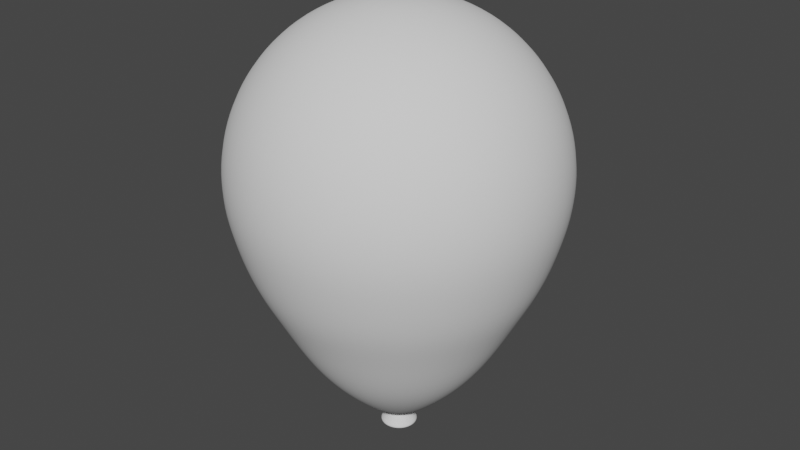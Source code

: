 # Source: Balloon.blend  (saved by Blender 2.93.21; exported with 4.5.12 LTS)
import bpy
from mathutils import Matrix  # noqa: F401  (used for matrix-valued properties, if any)

bpy.ops.wm.read_factory_settings(use_empty=True)
scene = bpy.context.scene
scene.name = 'Scene'

# ---- collections
col_collection = bpy.data.collections.new('Collection'); scene.collection.children.link(col_collection)

# ---- world
world_world = bpy.data.worlds.new('World'); scene.world = world_world
world_world.use_nodes = True; world_world.node_tree.nodes.clear()
_N = world_world.node_tree.nodes; _L = world_world.node_tree.links
n0 = _N.new('ShaderNodeOutputWorld'); n0.name = 'World Output'; n0.location = (300, 300)
n1 = _N.new('ShaderNodeBackground'); n1.name = 'Background'; n1.location = (10, 300)
n1.inputs[0].default_value = (0.05088, 0.05088, 0.05088, 1.0)
_L.new(n1.outputs[0], n0.inputs[0])
n0.is_active_output = True
world_world.color = (0.05088, 0.05088, 0.05088)
world_world.use_sun_shadow = False
world_world.sun_shadow_jitter_overblur = 0.0

# ---- meshes
me_sphere = bpy.data.meshes.new('Sphere')
me_sphere.from_pydata([(0.0001171, 0.2079, 1.704), (0.0001171, 0.4067, 1.639), (0.0001171, 0.5878, 1.535), (0.0001171, 0.7431, 1.395), (0.0001171, 0.866, 1.226), (0.0001171, 0.9511, 1.035), (0.0001171, 0.9945, 0.8303), (0.0001171, 0.9945, 0.6213), (0.0001171, 0.9511, 0.4168), (0.0001171, 0.866, 0.156), (0.0001171, 0.7431, -0.06381), (0.0001171, 0.5878, -0.3581), (0.0001171, 0.4067, -0.5857), (0.08468, 0.1899, 1.704), (0.1656, 0.3716, 1.639), (0.2392, 0.537, 1.535), (0.3024, 0.6789, 1.395), (0.3524, 0.7912, 1.226), (0.3869, 0.8688, 1.035), (0.4046, 0.9085, 0.8303), (0.4046, 0.9085, 0.6213), (0.3869, 0.8688, 0.4168), (0.3524, 0.7912, 0.156), (0.3024, 0.6789, -0.06381), (0.2392, 0.537, -0.3581), (0.1656, 0.3716, -0.5857), (0.05939, 0.1331, -0.8189), (0.1546, 0.1391, 1.704), (0.3024, 0.2722, 1.639), (0.4369, 0.3933, 1.535), (0.5524, 0.4973, 1.395), (0.6437, 0.5795, 1.226), (0.7069, 0.6364, 1.035), (0.7392, 0.6655, 0.8303), (0.7392, 0.6655, 0.6213), (0.7069, 0.6364, 0.4168), (0.6437, 0.5795, 0.156), (0.5524, 0.4973, -0.06381), (0.4369, 0.3933, -0.3581), (0.3024, 0.2722, -0.5857), (0.1084, 0.0975, -0.8189), (0.1979, 0.06425, 1.704), (0.3869, 0.1257, 1.639), (0.5591, 0.1816, 1.535), (0.7069, 0.2296, 1.395), (0.8238, 0.2676, 1.226), (0.9046, 0.2939, 1.035), (0.946, 0.3073, 0.8303), (0.946, 0.3073, 0.6213), (0.9046, 0.2939, 0.4168), (0.8238, 0.2676, 0.156), (0.7069, 0.2296, -0.06381), (0.5591, 0.1816, -0.3581), (0.3869, 0.1257, -0.5857), (0.1387, 0.04503, -0.8189), (0.2069, -0.02173, 1.704), (0.4046, -0.04252, 1.639), (0.5847, -0.06144, 1.535), (0.7392, -0.07768, 1.395), (0.8614, -0.09052, 1.226), (0.946, -0.09941, 1.035), (0.9892, -0.104, 0.8303), (0.9892, -0.104, 0.6213), (0.946, -0.09941, 0.4168), (0.8614, -0.09052, 0.156), (0.7392, -0.07768, -0.06381), (0.5847, -0.06144, -0.3581), (0.4046, -0.04252, -0.5857), (0.145, -0.01523, -0.8189), (0.1802, -0.104, 1.704), (0.3524, -0.2034, 1.639), (0.5092, -0.2939, 1.535), (0.6437, -0.3716, 1.395), (0.7501, -0.433, 1.226), (0.8238, -0.4755, 1.035), (0.8614, -0.4973, 0.8303), (0.8614, -0.4973, 0.6213), (0.8238, -0.4755, 0.4168), (0.7501, -0.433, 0.156), (0.6437, -0.3716, -0.06381), (0.5092, -0.2939, -0.3581), (0.3524, -0.2034, -0.5857), (0.1263, -0.07286, -0.8189), (0.1223, -0.1682, 1.704), (0.2392, -0.3291, 1.639), (0.3456, -0.4755, 1.535), (0.4369, -0.6012, 1.395), (0.5092, -0.7006, 1.226), (0.5591, -0.7694, 1.035), (0.5847, -0.8046, 0.8303), (0.5847, -0.8046, 0.6213), (0.5591, -0.7694, 0.4168), (0.5092, -0.7006, 0.156), (0.4369, -0.6012, -0.06381), (0.3456, -0.4755, -0.3581), (0.2392, -0.3291, -0.5857), (0.08577, -0.1179, -0.8189), (0.04334, -0.2034, 1.704), (0.08468, -0.3978, 1.639), (0.1223, -0.5749, 1.535), (0.1546, -0.7269, 1.395), (0.1802, -0.8471, 1.226), (0.1979, -0.9303, 1.035), (0.2069, -0.9728, 0.8303), (0.2069, -0.9728, 0.6213), (0.1979, -0.9303, 0.4168), (0.1802, -0.8471, 0.156), (0.1546, -0.7269, -0.06381), (0.1223, -0.5749, -0.3581), (0.08468, -0.3978, -0.5857), (0.03041, -0.1425, -0.8189), (-0.04311, -0.2034, 1.704), (-0.08445, -0.3978, 1.639), (-0.1221, -0.5749, 1.535), (-0.1544, -0.7269, 1.395), (-0.1799, -0.8471, 1.226), (-0.1976, -0.9303, 1.035), (-0.2067, -0.9728, 0.8303), (-0.2067, -0.9728, 0.6213), (-0.1976, -0.9303, 0.4168), (-0.1799, -0.8471, 0.156), (-0.1544, -0.7269, -0.06381), (-0.1221, -0.5749, -0.3581), (-0.08445, -0.3978, -0.5857), (-0.03018, -0.1425, -0.8189), (-0.1221, -0.1682, 1.704), (-0.239, -0.3291, 1.639), (-0.3454, -0.4755, 1.535), (-0.4367, -0.6012, 1.395), (-0.5089, -0.7006, 1.226), (-0.559, -0.7694, 1.035), (-0.5847, -0.8046, 0.8303), (-0.5848, -0.8046, 0.6213), (-0.5592, -0.7694, 0.4168), (-0.5091, -0.7006, 0.156), (-0.4367, -0.6012, -0.06381), (-0.3454, -0.4755, -0.3581), (-0.239, -0.3291, -0.5857), (-0.08553, -0.1179, -0.8189), (-0.1799, -0.104, 1.704), (-0.3521, -0.2034, 1.639), (-0.5089, -0.2939, 1.535), (-0.6436, -0.3716, 1.395), (-0.7506, -0.433, 1.226), (-0.825, -0.4755, 1.035), (-0.8633, -0.4973, 0.8303), (-0.8636, -0.4973, 0.6213), (-0.8257, -0.4755, 0.4168), (-0.7514, -0.433, 0.156), (-0.644, -0.3716, -0.06381), (-0.5089, -0.2939, -0.3581), (-0.3521, -0.2034, -0.5857), (-0.1261, -0.07286, -0.8189), (0.06172, 0.05547, -0.8058), (0.000117, 1.197e-08, 1.726), (-0.2067, -0.02173, 1.704), (-0.4044, -0.04252, 1.639), (-0.5844, -0.06144, 1.535), (-0.7393, -0.07768, 1.395), (-0.8624, -0.09052, 1.226), (-0.9481, -0.09941, 1.035), (-0.9923, -0.104, 0.8303), (-0.9928, -0.104, 0.6213), (-0.9491, -0.09941, 0.4168), (-0.8635, -0.09052, 0.156), (-0.7399, -0.07768, -0.06381), (-0.5844, -0.06144, -0.3581), (-0.4044, -0.04252, -0.5857), (-0.1448, -0.01523, -0.8189), (-0.1976, 0.06425, 1.704), (-0.3867, 0.1257, 1.639), (-0.5589, 0.1816, 1.535), (-0.7068, 0.2296, 1.395), (-0.8242, 0.2676, 1.226), (-0.9058, 0.2939, 1.035), (-0.9478, 0.3073, 0.8303), (-0.9481, 0.3073, 0.6213), (-0.9065, 0.2939, 0.4168), (-0.825, 0.2676, 0.156), (-0.7072, 0.2296, -0.06381), (-0.5589, 0.1816, -0.3581), (-0.3867, 0.1257, -0.5857), (-0.1385, 0.04503, -0.8189), (-0.1544, 0.1391, 1.704), (-0.3021, 0.2722, 1.639), (-0.4367, 0.3933, 1.535), (-0.5521, 0.4973, 1.395), (-0.6435, 0.5795, 1.226), (-0.7068, 0.6364, 1.035), (-0.7392, 0.6655, 0.8303), (-0.7393, 0.6655, 0.6213), (-0.707, 0.6364, 0.4168), (-0.6437, 0.5795, 0.156), (-0.5522, 0.4973, -0.06381), (-0.4367, 0.3933, -0.3581), (-0.3021, 0.2722, -0.5857), (-0.1082, 0.0975, -0.8189), (-0.08445, 0.1899, 1.704), (-0.1653, 0.3716, 1.639), (-0.239, 0.537, 1.535), (-0.3021, 0.6789, 1.395), (-0.3521, 0.7912, 1.226), (-0.3867, 0.8688, 1.035), (-0.4044, 0.9085, 0.8303), (-0.4044, 0.9085, 0.6213), (-0.3867, 0.8688, 0.4168), (-0.3521, 0.7912, 0.156), (-0.3021, 0.6789, -0.06381), (-0.239, 0.537, -0.3581), (-0.1653, 0.3716, -0.5857), (-0.05915, 0.1331, -0.8189), (0.0001171, 0.1457, -0.8189), (0.08766, 0.07882, -0.8048), (0.04803, 0.1076, -0.8048), (0.1122, 0.0364, -0.8048), (0.1173, -0.01231, -0.8048), (0.1021, -0.0589, -0.8048), (0.06936, -0.0953, -0.8048), (0.02461, -0.1152, -0.8048), (-0.02438, -0.1152, -0.8048), (-0.06912, -0.0953, -0.8048), (-0.1019, -0.0589, -0.8048), (0.04317, 0.03877, -0.8065), (-0.117, -0.01231, -0.8048), (-0.1119, 0.0364, -0.8048), (-0.08743, 0.07882, -0.8048), (-0.0478, 0.1076, -0.8048), (0.0001171, 0.1178, -0.8048), (0.03383, 0.07573, -0.8058), (0.07896, 0.02562, -0.8058), (0.08256, -0.008665, -0.8058), (0.07191, -0.04145, -0.8058), (0.04884, -0.06706, -0.8058), (0.01735, -0.08108, -0.8058), (-0.01712, -0.08108, -0.8058), (-0.04861, -0.06706, -0.8058), (-0.07167, -0.04145, -0.8058), (-0.08232, -0.008665, -0.8058), (-0.07872, 0.02562, -0.8058), (-0.06149, 0.05547, -0.8058), (-0.0336, 0.07573, -0.8058), (0.0001171, 0.0829, -0.8058), (0.02368, 0.05293, -0.8065), (0.05522, 0.0179, -0.8065), (0.05774, -0.006056, -0.8065), (0.05029, -0.02897, -0.8065), (0.03417, -0.04687, -0.8065), (0.01216, -0.05667, -0.8065), (-0.01193, -0.05667, -0.8065), (-0.03394, -0.04687, -0.8065), (-0.05006, -0.02897, -0.8065), (-0.0575, -0.006056, -0.8065), (-0.05498, 0.0179, -0.8065), (-0.04294, 0.03877, -0.8065), (-0.02345, 0.05293, -0.8065), (0.0001171, 0.05794, -0.8065), (0.04317, 0.03877, -0.8686), (0.02368, 0.05293, -0.8686), (0.05522, 0.0179, -0.8686), (0.05774, -0.006056, -0.8686), (0.05029, -0.02897, -0.8686), (0.03417, -0.04687, -0.8686), (0.01216, -0.05667, -0.8686), (-0.01193, -0.05667, -0.8686), (-0.03394, -0.04687, -0.8686), (-0.05006, -0.02897, -0.8686), (-0.0575, -0.006056, -0.8686), (-0.05498, 0.0179, -0.8686), (-0.04294, 0.03877, -0.8686), (-0.02345, 0.05293, -0.8686), (0.0001171, 0.05794, -0.8686), (0.04317, 0.03877, -0.8686), (0.02368, 0.05293, -0.8686), (0.05522, 0.0179, -0.8686), (0.05774, -0.006056, -0.8686), (0.05029, -0.02897, -0.8686), (0.03417, -0.04687, -0.8686), (0.01216, -0.05667, -0.8686), (-0.01193, -0.05667, -0.8686), (-0.03394, -0.04687, -0.8686), (-0.05006, -0.02897, -0.8686), (0.0775, 0.06967, -0.9368), (-0.0575, -0.006056, -0.8686), (-0.05498, 0.0179, -0.8686), (-0.04294, 0.03877, -0.8686), (-0.02345, 0.05293, -0.8686), (0.0001171, 0.05794, -0.8686), (0.03489, 0.03131, -0.9231), (0.04247, 0.09512, -0.9368), (0.09915, 0.03218, -0.9368), (0.1037, -0.01088, -0.9368), (0.09029, -0.05206, -0.9368), (0.06132, -0.08424, -0.9368), (0.02177, -0.1019, -0.9368), (-0.02153, -0.1019, -0.9368), (-0.06109, -0.08424, -0.9368), (-0.09006, -0.05206, -0.9368), (0.02445, 0.02191, -0.9137), (-0.1034, -0.01088, -0.9368), (-0.09891, 0.03218, -0.9368), (-0.07726, 0.06967, -0.9368), (-0.04224, 0.09512, -0.9368), (0.0001171, 0.1041, -0.9368), (0.01915, 0.04274, -0.9231), (0.04462, 0.01446, -0.9231), (0.04665, -0.004891, -0.9231), (0.04064, -0.02339, -0.9231), (0.02762, -0.03785, -0.9231), (0.009845, -0.04577, -0.9231), (-0.009611, -0.04577, -0.9231), (-0.02739, -0.03785, -0.9231), (-0.0404, -0.02339, -0.9231), (-0.04642, -0.004891, -0.9231), (-0.04438, 0.01446, -0.9231), (-0.03465, 0.03131, -0.9231), (-0.01891, 0.04274, -0.9231), (0.0001171, 0.04679, -0.9231), (0.01343, 0.02991, -0.9137), (0.03125, 0.01012, -0.9137), (0.03268, -0.003422, -0.9137), (0.02847, -0.01637, -0.9137), (0.01936, -0.02649, -0.9137), (0.006924, -0.03202, -0.9137), (-0.00669, -0.03202, -0.9137), (-0.01913, -0.02649, -0.9137), (-0.02823, -0.01637, -0.9137), (0.0001171, 2.562e-08, -0.9137), (-0.03244, -0.003422, -0.9137), (-0.03102, 0.01012, -0.9137), (-0.02421, 0.02191, -0.9137), (-0.0132, 0.02991, -0.9137), (0.0001171, 0.03274, -0.9137), (0.08612, 0.07743, -0.9211), (0.0827, 0.07436, -0.9368), (0.04532, 0.1015, -0.9368), (0.04719, 0.1057, -0.9211), (0.1102, 0.03576, -0.9211), (0.1058, 0.03434, -0.9368), (0.1152, -0.0121, -0.9211), (0.1106, -0.01162, -0.9368), (0.1003, -0.05786, -0.9211), (0.09636, -0.05557, -0.9368), (0.06814, -0.09362, -0.9211), (0.06544, -0.08991, -0.9368), (0.02418, -0.1132, -0.9211), (0.02322, -0.1087, -0.9368), (-0.02394, -0.1132, -0.9211), (-0.02299, -0.1087, -0.9368), (-0.0679, -0.09362, -0.9211), (-0.0652, -0.08991, -0.9368), (-0.1001, -0.05786, -0.9211), (-0.09613, -0.05557, -0.9368), (-0.115, -0.0121, -0.9211), (-0.1104, -0.01162, -0.9368), (-0.1099, 0.03576, -0.9211), (-0.1056, 0.03434, -0.9368), (-0.08588, 0.07743, -0.9211), (-0.08247, 0.07436, -0.9368), (-0.04695, 0.1057, -0.9211), (-0.04508, 0.1015, -0.9368), (0.0001171, 0.1157, -0.9211), (0.0001171, 0.1111, -0.9368)], [], [(0, 154, 13), (8, 7, 20, 21), (1, 0, 13, 14), (9, 8, 21, 22), (2, 1, 14, 15), (10, 9, 22, 23), (3, 2, 15, 16), (11, 10, 23, 24), (4, 3, 16, 17), (12, 11, 24, 25), (5, 4, 17, 18), (211, 12, 25, 26), (6, 5, 18, 19), (182, 196, 225, 224), (7, 6, 19, 20), (20, 19, 33, 34), (13, 154, 27), (21, 20, 34, 35), (14, 13, 27, 28), (22, 21, 35, 36), (15, 14, 28, 29), (23, 22, 36, 37), (16, 15, 29, 30), (24, 23, 37, 38), (17, 16, 30, 31), (25, 24, 38, 39), (18, 17, 31, 32), (26, 25, 39, 40), (19, 18, 32, 33), (168, 182, 224, 223), (40, 39, 53, 54), (33, 32, 46, 47), (196, 210, 226, 225), (34, 33, 47, 48), (27, 154, 41), (35, 34, 48, 49), (28, 27, 41, 42), (36, 35, 49, 50), (29, 28, 42, 43), (37, 36, 50, 51), (30, 29, 43, 44), (38, 37, 51, 52), (31, 30, 44, 45), (39, 38, 52, 53), (32, 31, 45, 46), (53, 52, 66, 67), (46, 45, 59, 60), (54, 53, 67, 68), (47, 46, 60, 61), (152, 168, 223, 221), (48, 47, 61, 62), (41, 154, 55), (49, 48, 62, 63), (42, 41, 55, 56), (50, 49, 63, 64), (43, 42, 56, 57), (51, 50, 64, 65), (44, 43, 57, 58), (52, 51, 65, 66), (45, 44, 58, 59), (58, 57, 71, 72), (66, 65, 79, 80), (59, 58, 72, 73), (67, 66, 80, 81), (60, 59, 73, 74), (68, 67, 81, 82), (61, 60, 74, 75), (110, 124, 219, 218), (62, 61, 75, 76), (55, 154, 69), (63, 62, 76, 77), (56, 55, 69, 70), (64, 63, 77, 78), (57, 56, 70, 71), (65, 64, 78, 79), (78, 77, 91, 92), (71, 70, 84, 85), (79, 78, 92, 93), (72, 71, 85, 86), (80, 79, 93, 94), (73, 72, 86, 87), (81, 80, 94, 95), (74, 73, 87, 88), (82, 81, 95, 96), (75, 74, 88, 89), (138, 152, 221, 220), (76, 75, 89, 90), (69, 154, 83), (77, 76, 90, 91), (70, 69, 83, 84), (83, 154, 97), (91, 90, 104, 105), (84, 83, 97, 98), (92, 91, 105, 106), (85, 84, 98, 99), (93, 92, 106, 107), (86, 85, 99, 100), (94, 93, 107, 108), (87, 86, 100, 101), (95, 94, 108, 109), (88, 87, 101, 102), (96, 95, 109, 110), (89, 88, 102, 103), (124, 138, 220, 219), (90, 89, 103, 104), (103, 102, 116, 117), (82, 96, 217, 216), (104, 103, 117, 118), (97, 154, 111), (105, 104, 118, 119), (98, 97, 111, 112), (106, 105, 119, 120), (99, 98, 112, 113), (107, 106, 120, 121), (100, 99, 113, 114), (108, 107, 121, 122), (101, 100, 114, 115), (109, 108, 122, 123), (102, 101, 115, 116), (110, 109, 123, 124), (123, 122, 136, 137), (116, 115, 129, 130), (124, 123, 137, 138), (117, 116, 130, 131), (210, 211, 227, 226), (118, 117, 131, 132), (111, 154, 125), (119, 118, 132, 133), (112, 111, 125, 126), (120, 119, 133, 134), (113, 112, 126, 127), (121, 120, 134, 135), (114, 113, 127, 128), (122, 121, 135, 136), (115, 114, 128, 129), (136, 135, 149, 150), (129, 128, 142, 143), (137, 136, 150, 151), (130, 129, 143, 144), (138, 137, 151, 152), (131, 130, 144, 145), (68, 82, 216, 215), (132, 131, 145, 146), (125, 154, 139), (133, 132, 146, 147), (126, 125, 139, 140), (134, 133, 147, 148), (127, 126, 140, 141), (135, 134, 148, 149), (128, 127, 141, 142), (141, 140, 156, 157), (149, 148, 164, 165), (142, 141, 157, 158), (150, 149, 165, 166), (143, 142, 158, 159), (151, 150, 166, 167), (144, 143, 159, 160), (152, 151, 167, 168), (145, 144, 160, 161), (96, 110, 218, 217), (146, 145, 161, 162), (139, 154, 155), (147, 146, 162, 163), (140, 139, 155, 156), (148, 147, 163, 164), (163, 162, 176, 177), (156, 155, 169, 170), (164, 163, 177, 178), (157, 156, 170, 171), (165, 164, 178, 179), (158, 157, 171, 172), (166, 165, 179, 180), (159, 158, 172, 173), (167, 166, 180, 181), (160, 159, 173, 174), (168, 167, 181, 182), (161, 160, 174, 175), (54, 68, 215, 214), (162, 161, 175, 176), (155, 154, 169), (26, 40, 212, 213), (176, 175, 189, 190), (169, 154, 183), (177, 176, 190, 191), (170, 169, 183, 184), (178, 177, 191, 192), (171, 170, 184, 185), (179, 178, 192, 193), (172, 171, 185, 186), (180, 179, 193, 194), (173, 172, 186, 187), (181, 180, 194, 195), (174, 173, 187, 188), (182, 181, 195, 196), (175, 174, 188, 189), (188, 187, 201, 202), (196, 195, 209, 210), (189, 188, 202, 203), (211, 26, 213, 227), (190, 189, 203, 204), (183, 154, 197), (191, 190, 204, 205), (184, 183, 197, 198), (192, 191, 205, 206), (185, 184, 198, 199), (193, 192, 206, 207), (186, 185, 199, 200), (194, 193, 207, 208), (187, 186, 200, 201), (195, 194, 208, 209), (208, 207, 10, 11), (201, 200, 3, 4), (209, 208, 11, 12), (202, 201, 4, 5), (210, 209, 12, 211), (203, 202, 5, 6), (40, 54, 214, 212), (204, 203, 6, 7), (197, 154, 0), (205, 204, 7, 8), (198, 197, 0, 1), (206, 205, 8, 9), (199, 198, 1, 2), (207, 206, 9, 10), (200, 199, 2, 3), (223, 224, 238, 237), (215, 216, 231, 230), (221, 223, 237, 236), (227, 213, 228, 241), (214, 215, 230, 229), (220, 221, 236, 235), (212, 214, 229, 153), (213, 212, 153, 228), (219, 220, 235, 234), (226, 227, 241, 240), (218, 219, 234, 233), (225, 226, 240, 239), (217, 218, 233, 232), (224, 225, 239, 238), (216, 217, 232, 231), (230, 231, 245, 244), (236, 237, 251, 250), (241, 228, 242, 255), (229, 230, 244, 243), (235, 236, 250, 249), (153, 229, 243, 222), (228, 153, 222, 242), (234, 235, 249, 248), (240, 241, 255, 254), (233, 234, 248, 247), (239, 240, 254, 253), (232, 233, 247, 246), (238, 239, 253, 252), (231, 232, 246, 245), (237, 238, 252, 251), (242, 222, 256, 257), (248, 249, 264, 263), (254, 255, 270, 269), (247, 248, 263, 262), (253, 254, 269, 268), (246, 247, 262, 261), (252, 253, 268, 267), (245, 246, 261, 260), (251, 252, 267, 266), (244, 245, 260, 259), (250, 251, 266, 265), (255, 242, 257, 270), (243, 244, 259, 258), (249, 250, 265, 264), (222, 243, 258, 256), (270, 257, 272, 286), (258, 259, 274, 273), (264, 265, 280, 279), (256, 258, 273, 271), (257, 256, 271, 272), (263, 264, 279, 278), (269, 270, 286, 285), (262, 263, 278, 277), (268, 269, 285, 284), (261, 262, 277, 276), (267, 268, 284, 283), (260, 261, 276, 275), (266, 267, 283, 282), (259, 260, 275, 274), (265, 266, 282, 280), (349, 351, 296, 295), (286, 272, 335, 360), (333, 337, 289, 281), (347, 349, 295, 294), (359, 361, 302, 301), (345, 347, 294, 293), (357, 359, 301, 300), (343, 345, 293, 292), (355, 357, 300, 299), (341, 343, 292, 291), (353, 355, 299, 298), (339, 341, 291, 290), (351, 353, 298, 296), (361, 334, 288, 302), (337, 339, 290, 289), (334, 333, 281, 288), (271, 273, 336, 332), (279, 280, 350, 348), (278, 279, 348, 346), (285, 286, 360, 358), (277, 278, 346, 344), (284, 285, 358, 356), (276, 277, 344, 342), (283, 284, 356, 354), (275, 276, 342, 340), (282, 283, 354, 352), (273, 274, 338, 336), (274, 275, 340, 338), (280, 282, 352, 350), (281, 289, 304, 287), (288, 281, 287, 303), (294, 295, 310, 309), (301, 302, 316, 315), (293, 294, 309, 308), (300, 301, 315, 314), (292, 293, 308, 307), (299, 300, 314, 313), (291, 292, 307, 306), (298, 299, 313, 312), (290, 291, 306, 305), (296, 298, 312, 311), (302, 288, 303, 316), (289, 290, 305, 304), (295, 296, 311, 310), (303, 287, 297, 317), (309, 310, 324, 323), (315, 316, 331, 330), (308, 309, 323, 322), (314, 315, 330, 329), (307, 308, 322, 321), (313, 314, 329, 328), (306, 307, 321, 320), (312, 313, 328, 327), (305, 306, 320, 319), (311, 312, 327, 325), (316, 303, 317, 331), (304, 305, 319, 318), (310, 311, 325, 324), (287, 304, 318, 297), (326, 331, 317), (326, 317, 297), (326, 297, 318), (326, 318, 319), (326, 319, 320), (326, 320, 321), (326, 321, 322), (326, 322, 323), (326, 323, 324), (326, 324, 325), (326, 325, 327), (326, 327, 328), (326, 328, 329), (326, 329, 330), (326, 330, 331), (333, 334, 335, 332), (337, 333, 332, 336), (339, 337, 336, 338), (341, 339, 338, 340), (343, 341, 340, 342), (345, 343, 342, 344), (344, 346, 347, 345), (349, 347, 346, 348), (351, 349, 348, 350), (353, 351, 350, 352), (355, 353, 352, 354), (354, 356, 357, 355), (359, 357, 356, 358), (361, 359, 358, 360), (334, 361, 360, 335), (272, 271, 332, 335)])
me_sphere.polygons.foreach_set('use_smooth', [True] * 375)
_uv = me_sphere.uv_layers.new(name='UVMap')
_uv.uv.foreach_set('vector', [0.7333, 0.9333, 0.7, 1.0, 0.6667, 0.9333, 0.7333, 0.4, 0.7333, 0.4667, 0.6667, 0.4667, 0.6667, 0.4, 0.7333, 0.8667, 0.7333, 0.9333, 0.6667, 0.9333, 0.6667, 0.8667, 0.7333, 0.3333, 0.7333, 0.4, 0.6667, 0.4, 0.6667, 0.3333, 0.7333, 0.8, 0.7333, 0.8667, 0.6667, 0.8667, 0.6667, 0.8, 0.7333, 0.2667, 0.7333, 0.3333, 0.6667, 0.3333, 0.6667, 0.2667, 0.7333, 0.7333, 0.7333, 0.8, 0.6667, 0.8, 0.6667, 0.7333, 0.7333, 0.2, 0.7333, 0.2667, 0.6667, 0.2667, 0.6667, 0.2, 0.7333, 0.6667, 0.7333, 0.7333, 0.6667, 0.7333, 0.6667, 0.6667, 0.7333, 0.1333, 0.7333, 0.2, 0.6667, 0.2, 0.6667, 0.1333, 0.7333, 0.6, 0.7333, 0.6667, 0.6667, 0.6667, 0.6667, 0.6, 0.7333, 0.06667, 0.7333, 0.1333, 0.6667, 0.1333, 0.6667, 0.06667, 0.7333, 0.5333, 0.7333, 0.6, 0.6667, 0.6, 0.6667, 0.5333, 0.9333, 0.06667, 0.8667, 0.06667, 0.8667, 0.06667, 0.9333, 0.06667, 0.7333, 0.4667, 0.7333, 0.5333, 0.6667, 0.5333, 0.6667, 0.4667, 0.6667, 0.4667, 0.6667, 0.5333, 0.6, 0.5333, 0.6, 0.4667, 0.6667, 0.9333, 0.6333, 1.0, 0.6, 0.9333, 0.6667, 0.4, 0.6667, 0.4667, 0.6, 0.4667, 0.6, 0.4, 0.6667, 0.8667, 0.6667, 0.9333, 0.6, 0.9333, 0.6, 0.8667, 0.6667, 0.3333, 0.6667, 0.4, 0.6, 0.4, 0.6, 0.3333, 0.6667, 0.8, 0.6667, 0.8667, 0.6, 0.8667, 0.6, 0.8, 0.6667, 0.2667, 0.6667, 0.3333, 0.6, 0.3333, 0.6, 0.2667, 0.6667, 0.7333, 0.6667, 0.8, 0.6, 0.8, 0.6, 0.7333, 0.6667, 0.2, 0.6667, 0.2667, 0.6, 0.2667, 0.6, 0.2, 0.6667, 0.6667, 0.6667, 0.7333, 0.6, 0.7333, 0.6, 0.6667, 0.6667, 0.1333, 0.6667, 0.2, 0.6, 0.2, 0.6, 0.1333, 0.6667, 0.6, 0.6667, 0.6667, 0.6, 0.6667, 0.6, 0.6, 0.6667, 0.06667, 0.6667, 0.1333, 0.6, 0.1333, 0.6, 0.06667, 0.6667, 0.5333, 0.6667, 0.6, 0.6, 0.6, 0.6, 0.5333, 1.0, 0.06667, 0.9333, 0.06667, 0.9333, 0.06667, 1.0, 0.06667, 0.6, 0.06667, 0.6, 0.1333, 0.5333, 0.1333, 0.5333, 0.06667, 0.6, 0.5333, 0.6, 0.6, 0.5333, 0.6, 0.5333, 0.5333, 0.8667, 0.06667, 0.8, 0.06667, 0.8, 0.06667, 0.8667, 0.06667, 0.6, 0.4667, 0.6, 0.5333, 0.5333, 0.5333, 0.5333, 0.4667, 0.6, 0.9333, 0.5667, 1.0, 0.5333, 0.9333, 0.6, 0.4, 0.6, 0.4667, 0.5333, 0.4667, 0.5333, 0.4, 0.6, 0.8667, 0.6, 0.9333, 0.5333, 0.9333, 0.5333, 0.8667, 0.6, 0.3333, 0.6, 0.4, 0.5333, 0.4, 0.5333, 0.3333, 0.6, 0.8, 0.6, 0.8667, 0.5333, 0.8667, 0.5333, 0.8, 0.6, 0.2667, 0.6, 0.3333, 0.5333, 0.3333, 0.5333, 0.2667, 0.6, 0.7333, 0.6, 0.8, 0.5333, 0.8, 0.5333, 0.7333, 0.6, 0.2, 0.6, 0.2667, 0.5333, 0.2667, 0.5333, 0.2, 0.6, 0.6667, 0.6, 0.7333, 0.5333, 0.7333, 0.5333, 0.6667, 0.6, 0.1333, 0.6, 0.2, 0.5333, 0.2, 0.5333, 0.1333, 0.6, 0.6, 0.6, 0.6667, 0.5333, 0.6667, 0.5333, 0.6, 0.5333, 0.1333, 0.5333, 0.2, 0.4667, 0.2, 0.4667, 0.1333, 0.5333, 0.6, 0.5333, 0.6667, 0.4667, 0.6667, 0.4667, 0.6, 0.5333, 0.06667, 0.5333, 0.1333, 0.4667, 0.1333, 0.4667, 0.06667, 0.5333, 0.5333, 0.5333, 0.6, 0.4667, 0.6, 0.4667, 0.5333, 0.06667, 0.06667, 5.96e-08, 0.06667, 5.96e-08, 0.06667, 0.06667, 0.06667, 0.5333, 0.4667, 0.5333, 0.5333, 0.4667, 0.5333, 0.4667, 0.4667, 0.5333, 0.9333, 0.5, 1.0, 0.4667, 0.9333, 0.5333, 0.4, 0.5333, 0.4667, 0.4667, 0.4667, 0.4667, 0.4, 0.5333, 0.8667, 0.5333, 0.9333, 0.4667, 0.9333, 0.4667, 0.8667, 0.5333, 0.3333, 0.5333, 0.4, 0.4667, 0.4, 0.4667, 0.3333, 0.5333, 0.8, 0.5333, 0.8667, 0.4667, 0.8667, 0.4667, 0.8, 0.5333, 0.2667, 0.5333, 0.3333, 0.4667, 0.3333, 0.4667, 0.2667, 0.5333, 0.7333, 0.5333, 0.8, 0.4667, 0.8, 0.4667, 0.7333, 0.5333, 0.2, 0.5333, 0.2667, 0.4667, 0.2667, 0.4667, 0.2, 0.5333, 0.6667, 0.5333, 0.7333, 0.4667, 0.7333, 0.4667, 0.6667, 0.4667, 0.7333, 0.4667, 0.8, 0.4, 0.8, 0.4, 0.7333, 0.4667, 0.2, 0.4667, 0.2667, 0.4, 0.2667, 0.4, 0.2, 0.4667, 0.6667, 0.4667, 0.7333, 0.4, 0.7333, 0.4, 0.6667, 0.4667, 0.1333, 0.4667, 0.2, 0.4, 0.2, 0.4, 0.1333, 0.4667, 0.6, 0.4667, 0.6667, 0.4, 0.6667, 0.4, 0.6, 0.4667, 0.06667, 0.4667, 0.1333, 0.4, 0.1333, 0.4, 0.06667, 0.4667, 0.5333, 0.4667, 0.6, 0.4, 0.6, 0.4, 0.5333, 0.2667, 0.06667, 0.2, 0.06667, 0.2, 0.06667, 0.2667, 0.06667, 0.4667, 0.4667, 0.4667, 0.5333, 0.4, 0.5333, 0.4, 0.4667, 0.4667, 0.9333, 0.4333, 1.0, 0.4, 0.9333, 0.4667, 0.4, 0.4667, 0.4667, 0.4, 0.4667, 0.4, 0.4, 0.4667, 0.8667, 0.4667, 0.9333, 0.4, 0.9333, 0.4, 0.8667, 0.4667, 0.3333, 0.4667, 0.4, 0.4, 0.4, 0.4, 0.3333, 0.4667, 0.8, 0.4667, 0.8667, 0.4, 0.8667, 0.4, 0.8, 0.4667, 0.2667, 0.4667, 0.3333, 0.4, 0.3333, 0.4, 0.2667, 0.4, 0.3333, 0.4, 0.4, 0.3333, 0.4, 0.3333, 0.3333, 0.4, 0.8, 0.4, 0.8667, 0.3333, 0.8667, 0.3333, 0.8, 0.4, 0.2667, 0.4, 0.3333, 0.3333, 0.3333, 0.3333, 0.2667, 0.4, 0.7333, 0.4, 0.8, 0.3333, 0.8, 0.3333, 0.7333, 0.4, 0.2, 0.4, 0.2667, 0.3333, 0.2667, 0.3333, 0.2, 0.4, 0.6667, 0.4, 0.7333, 0.3333, 0.7333, 0.3333, 0.6667, 0.4, 0.1333, 0.4, 0.2, 0.3333, 0.2, 0.3333, 0.1333, 0.4, 0.6, 0.4, 0.6667, 0.3333, 0.6667, 0.3333, 0.6, 0.4, 0.06667, 0.4, 0.1333, 0.3333, 0.1333, 0.3333, 0.06667, 0.4, 0.5333, 0.4, 0.6, 0.3333, 0.6, 0.3333, 0.5333, 0.1333, 0.06667, 0.06667, 0.06667, 0.06667, 0.06667, 0.1333, 0.06667, 0.4, 0.4667, 0.4, 0.5333, 0.3333, 0.5333, 0.3333, 0.4667, 0.4, 0.9333, 0.3667, 1.0, 0.3333, 0.9333, 0.4, 0.4, 0.4, 0.4667, 0.3333, 0.4667, 0.3333, 0.4, 0.4, 0.8667, 0.4, 0.9333, 0.3333, 0.9333, 0.3333, 0.8667, 0.3333, 0.9333, 0.3, 1.0, 0.2667, 0.9333, 0.3333, 0.4, 0.3333, 0.4667, 0.2667, 0.4667, 0.2667, 0.4, 0.3333, 0.8667, 0.3333, 0.9333, 0.2667, 0.9333, 0.2667, 0.8667, 0.3333, 0.3333, 0.3333, 0.4, 0.2667, 0.4, 0.2667, 0.3333, 0.3333, 0.8, 0.3333, 0.8667, 0.2667, 0.8667, 0.2667, 0.8, 0.3333, 0.2667, 0.3333, 0.3333, 0.2667, 0.3333, 0.2667, 0.2667, 0.3333, 0.7333, 0.3333, 0.8, 0.2667, 0.8, 0.2667, 0.7333, 0.3333, 0.2, 0.3333, 0.2667, 0.2667, 0.2667, 0.2667, 0.2, 0.3333, 0.6667, 0.3333, 0.7333, 0.2667, 0.7333, 0.2667, 0.6667, 0.3333, 0.1333, 0.3333, 0.2, 0.2667, 0.2, 0.2667, 0.1333, 0.3333, 0.6, 0.3333, 0.6667, 0.2667, 0.6667, 0.2667, 0.6, 0.3333, 0.06667, 0.3333, 0.1333, 0.2667, 0.1333, 0.2667, 0.06667, 0.3333, 0.5333, 0.3333, 0.6, 0.2667, 0.6, 0.2667, 0.5333, 0.2, 0.06667, 0.1333, 0.06667, 0.1333, 0.06667, 0.2, 0.06667, 0.3333, 0.4667, 0.3333, 0.5333, 0.2667, 0.5333, 0.2667, 0.4667, 0.2667, 0.5333, 0.2667, 0.6, 0.2, 0.6, 0.2, 0.5333, 0.4, 0.06667, 0.3333, 0.06667, 0.3333, 0.06667, 0.4, 0.06667, 0.2667, 0.4667, 0.2667, 0.5333, 0.2, 0.5333, 0.2, 0.4667, 0.2667, 0.9333, 0.2333, 1.0, 0.2, 0.9333, 0.2667, 0.4, 0.2667, 0.4667, 0.2, 0.4667, 0.2, 0.4, 0.2667, 0.8667, 0.2667, 0.9333, 0.2, 0.9333, 0.2, 0.8667, 0.2667, 0.3333, 0.2667, 0.4, 0.2, 0.4, 0.2, 0.3333, 0.2667, 0.8, 0.2667, 0.8667, 0.2, 0.8667, 0.2, 0.8, 0.2667, 0.2667, 0.2667, 0.3333, 0.2, 0.3333, 0.2, 0.2667, 0.2667, 0.7333, 0.2667, 0.8, 0.2, 0.8, 0.2, 0.7333, 0.2667, 0.2, 0.2667, 0.2667, 0.2, 0.2667, 0.2, 0.2, 0.2667, 0.6667, 0.2667, 0.7333, 0.2, 0.7333, 0.2, 0.6667, 0.2667, 0.1333, 0.2667, 0.2, 0.2, 0.2, 0.2, 0.1333, 0.2667, 0.6, 0.2667, 0.6667, 0.2, 0.6667, 0.2, 0.6, 0.2667, 0.06667, 0.2667, 0.1333, 0.2, 0.1333, 0.2, 0.06667, 0.2, 0.1333, 0.2, 0.2, 0.1333, 0.2, 0.1333, 0.1333, 0.2, 0.6, 0.2, 0.6667, 0.1333, 0.6667, 0.1333, 0.6, 0.2, 0.06667, 0.2, 0.1333, 0.1333, 0.1333, 0.1333, 0.06667, 0.2, 0.5333, 0.2, 0.6, 0.1333, 0.6, 0.1333, 0.5333, 0.8, 0.06667, 0.7333, 0.06667, 0.7333, 0.06667, 0.8, 0.06667, 0.2, 0.4667, 0.2, 0.5333, 0.1333, 0.5333, 0.1333, 0.4667, 0.2, 0.9333, 0.1667, 1.0, 0.1333, 0.9333, 0.2, 0.4, 0.2, 0.4667, 0.1333, 0.4667, 0.1333, 0.4, 0.2, 0.8667, 0.2, 0.9333, 0.1333, 0.9333, 0.1333, 0.8667, 0.2, 0.3333, 0.2, 0.4, 0.1333, 0.4, 0.1333, 0.3333, 0.2, 0.8, 0.2, 0.8667, 0.1333, 0.8667, 0.1333, 0.8, 0.2, 0.2667, 0.2, 0.3333, 0.1333, 0.3333, 0.1333, 0.2667, 0.2, 0.7333, 0.2, 0.8, 0.1333, 0.8, 0.1333, 0.7333, 0.2, 0.2, 0.2, 0.2667, 0.1333, 0.2667, 0.1333, 0.2, 0.2, 0.6667, 0.2, 0.7333, 0.1333, 0.7333, 0.1333, 0.6667, 0.1333, 0.2, 0.1333, 0.2667, 0.06667, 0.2667, 0.06667, 0.2, 0.1333, 0.6667, 0.1333, 0.7333, 0.06667, 0.7333, 0.06667, 0.6667, 0.1333, 0.1333, 0.1333, 0.2, 0.06667, 0.2, 0.06667, 0.1333, 0.1333, 0.6, 0.1333, 0.6667, 0.06667, 0.6667, 0.06667, 0.6, 0.1333, 0.06667, 0.1333, 0.1333, 0.06667, 0.1333, 0.06667, 0.06667, 0.1333, 0.5333, 0.1333, 0.6, 0.06667, 0.6, 0.06667, 0.5333, 0.4667, 0.06667, 0.4, 0.06667, 0.4, 0.06667, 0.4667, 0.06667, 0.1333, 0.4667, 0.1333, 0.5333, 0.06667, 0.5333, 0.06667, 0.4667, 0.1333, 0.9333, 0.1, 1.0, 0.06667, 0.9333, 0.1333, 0.4, 0.1333, 0.4667, 0.06667, 0.4667, 0.06667, 0.4, 0.1333, 0.8667, 0.1333, 0.9333, 0.06667, 0.9333, 0.06667, 0.8667, 0.1333, 0.3333, 0.1333, 0.4, 0.06667, 0.4, 0.06667, 0.3333, 0.1333, 0.8, 0.1333, 0.8667, 0.06667, 0.8667, 0.06667, 0.8, 0.1333, 0.2667, 0.1333, 0.3333, 0.06667, 0.3333, 0.06667, 0.2667, 0.1333, 0.7333, 0.1333, 0.8, 0.06667, 0.8, 0.06667, 0.7333, 0.06667, 0.8, 0.06667, 0.8667, 2.98e-08, 0.8667, 2.98e-08, 0.8, 0.06667, 0.2667, 0.06667, 0.3333, 2.98e-08, 0.3333, 2.98e-08, 0.2667, 0.06667, 0.7333, 0.06667, 0.8, 2.98e-08, 0.8, 2.98e-08, 0.7333, 0.06667, 0.2, 0.06667, 0.2667, 2.98e-08, 0.2667, 0.0, 0.2, 0.06667, 0.6667, 0.06667, 0.7333, 2.98e-08, 0.7333, 2.98e-08, 0.6667, 0.06667, 0.1333, 0.06667, 0.2, 0.0, 0.2, 2.98e-08, 0.1333, 0.06667, 0.6, 0.06667, 0.6667, 2.98e-08, 0.6667, 2.98e-08, 0.6, 0.06667, 0.06667, 0.06667, 0.1333, 2.98e-08, 0.1333, 5.96e-08, 0.06667, 0.06667, 0.5333, 0.06667, 0.6, 2.98e-08, 0.6, 2.98e-08, 0.5333, 0.3333, 0.06667, 0.2667, 0.06667, 0.2667, 0.06667, 0.3333, 0.06667, 0.06667, 0.4667, 0.06667, 0.5333, 2.98e-08, 0.5333, 2.98e-08, 0.4667, 0.06667, 0.9333, 0.03333, 1.0, 5.96e-08, 0.9333, 0.06667, 0.4, 0.06667, 0.4667, 2.98e-08, 0.4667, 2.98e-08, 0.4, 0.06667, 0.8667, 0.06667, 0.9333, 5.96e-08, 0.9333, 2.98e-08, 0.8667, 0.06667, 0.3333, 0.06667, 0.4, 2.98e-08, 0.4, 2.98e-08, 0.3333, 1.0, 0.4, 1.0, 0.4667, 0.9333, 0.4667, 0.9333, 0.4, 1.0, 0.8667, 1.0, 0.9333, 0.9333, 0.9333, 0.9333, 0.8667, 1.0, 0.3333, 1.0, 0.4, 0.9333, 0.4, 0.9333, 0.3333, 1.0, 0.8, 1.0, 0.8667, 0.9333, 0.8667, 0.9333, 0.8, 1.0, 0.2667, 1.0, 0.3333, 0.9333, 0.3333, 0.9333, 0.2667, 1.0, 0.7333, 1.0, 0.8, 0.9333, 0.8, 0.9333, 0.7333, 1.0, 0.2, 1.0, 0.2667, 0.9333, 0.2667, 0.9333, 0.2, 1.0, 0.6667, 1.0, 0.7333, 0.9333, 0.7333, 0.9333, 0.6667, 1.0, 0.1333, 1.0, 0.2, 0.9333, 0.2, 0.9333, 0.1333, 1.0, 0.6, 1.0, 0.6667, 0.9333, 0.6667, 0.9333, 0.6, 1.0, 0.06667, 1.0, 0.1333, 0.9333, 0.1333, 0.9333, 0.06667, 1.0, 0.5333, 1.0, 0.6, 0.9333, 0.6, 0.9333, 0.5333, 0.5333, 0.06667, 0.4667, 0.06667, 0.4667, 0.06667, 0.5333, 0.06667, 1.0, 0.4667, 1.0, 0.5333, 0.9333, 0.5333, 0.9333, 0.4667, 1.0, 0.9333, 0.9667, 1.0, 0.9333, 0.9333, 0.6667, 0.06667, 0.6, 0.06667, 0.6, 0.06667, 0.6667, 0.06667, 0.9333, 0.4667, 0.9333, 0.5333, 0.8667, 0.5333, 0.8667, 0.4667, 0.9333, 0.9333, 0.9, 1.0, 0.8667, 0.9333, 0.9333, 0.4, 0.9333, 0.4667, 0.8667, 0.4667, 0.8667, 0.4, 0.9333, 0.8667, 0.9333, 0.9333, 0.8667, 0.9333, 0.8667, 0.8667, 0.9333, 0.3333, 0.9333, 0.4, 0.8667, 0.4, 0.8667, 0.3333, 0.9333, 0.8, 0.9333, 0.8667, 0.8667, 0.8667, 0.8667, 0.8, 0.9333, 0.2667, 0.9333, 0.3333, 0.8667, 0.3333, 0.8667, 0.2667, 0.9333, 0.7333, 0.9333, 0.8, 0.8667, 0.8, 0.8667, 0.7333, 0.9333, 0.2, 0.9333, 0.2667, 0.8667, 0.2667, 0.8667, 0.2, 0.9333, 0.6667, 0.9333, 0.7333, 0.8667, 0.7333, 0.8667, 0.6667, 0.9333, 0.1333, 0.9333, 0.2, 0.8667, 0.2, 0.8667, 0.1333, 0.9333, 0.6, 0.9333, 0.6667, 0.8667, 0.6667, 0.8667, 0.6, 0.9333, 0.06667, 0.9333, 0.1333, 0.8667, 0.1333, 0.8667, 0.06667, 0.9333, 0.5333, 0.9333, 0.6, 0.8667, 0.6, 0.8667, 0.5333, 0.8667, 0.6, 0.8667, 0.6667, 0.8, 0.6667, 0.8, 0.6, 0.8667, 0.06667, 0.8667, 0.1333, 0.8, 0.1333, 0.8, 0.06667, 0.8667, 0.5333, 0.8667, 0.6, 0.8, 0.6, 0.8, 0.5333, 0.7333, 0.06667, 0.6667, 0.06667, 0.6667, 0.06667, 0.7333, 0.06667, 0.8667, 0.4667, 0.8667, 0.5333, 0.8, 0.5333, 0.8, 0.4667, 0.8667, 0.9333, 0.8333, 1.0, 0.8, 0.9333, 0.8667, 0.4, 0.8667, 0.4667, 0.8, 0.4667, 0.8, 0.4, 0.8667, 0.8667, 0.8667, 0.9333, 0.8, 0.9333, 0.8, 0.8667, 0.8667, 0.3333, 0.8667, 0.4, 0.8, 0.4, 0.8, 0.3333, 0.8667, 0.8, 0.8667, 0.8667, 0.8, 0.8667, 0.8, 0.8, 0.8667, 0.2667, 0.8667, 0.3333, 0.8, 0.3333, 0.8, 0.2667, 0.8667, 0.7333, 0.8667, 0.8, 0.8, 0.8, 0.8, 0.7333, 0.8667, 0.2, 0.8667, 0.2667, 0.8, 0.2667, 0.8, 0.2, 0.8667, 0.6667, 0.8667, 0.7333, 0.8, 0.7333, 0.8, 0.6667, 0.8667, 0.1333, 0.8667, 0.2, 0.8, 0.2, 0.8, 0.1333, 0.8, 0.2, 0.8, 0.2667, 0.7333, 0.2667, 0.7333, 0.2, 0.8, 0.6667, 0.8, 0.7333, 0.7333, 0.7333, 0.7333, 0.6667, 0.8, 0.1333, 0.8, 0.2, 0.7333, 0.2, 0.7333, 0.1333, 0.8, 0.6, 0.8, 0.6667, 0.7333, 0.6667, 0.7333, 0.6, 0.8, 0.06667, 0.8, 0.1333, 0.7333, 0.1333, 0.7333, 0.06667, 0.8, 0.5333, 0.8, 0.6, 0.7333, 0.6, 0.7333, 0.5333, 0.6, 0.06667, 0.5333, 0.06667, 0.5333, 0.06667, 0.6, 0.06667, 0.8, 0.4667, 0.8, 0.5333, 0.7333, 0.5333, 0.7333, 0.4667, 0.8, 0.9333, 0.7667, 1.0, 0.7333, 0.9333, 0.8, 0.4, 0.8, 0.4667, 0.7333, 0.4667, 0.7333, 0.4, 0.8, 0.8667, 0.8, 0.9333, 0.7333, 0.9333, 0.7333, 0.8667, 0.8, 0.3333, 0.8, 0.4, 0.7333, 0.4, 0.7333, 0.3333, 0.8, 0.8, 0.8, 0.8667, 0.7333, 0.8667, 0.7333, 0.8, 0.8, 0.2667, 0.8, 0.3333, 0.7333, 0.3333, 0.7333, 0.2667, 0.8, 0.7333, 0.8, 0.8, 0.7333, 0.8, 0.7333, 0.7333, 1.0, 0.06667, 0.9333, 0.06667, 0.9333, 0.06667, 1.0, 0.06667, 0.4667, 0.06667, 0.4, 0.06667, 0.4, 0.06667, 0.4667, 0.06667, 0.06667, 0.06667, 5.96e-08, 0.06667, 5.96e-08, 0.06667, 0.06667, 0.06667, 0.7333, 0.06667, 0.6667, 0.06667, 0.6667, 0.06667, 0.7333, 0.06667, 0.5333, 0.06667, 0.4667, 0.06667, 0.4667, 0.06667, 0.5333, 0.06667, 0.1333, 0.06667, 0.06667, 0.06667, 0.06667, 0.06667, 0.1333, 0.06667, 0.6, 0.06667, 0.5333, 0.06667, 0.5333, 0.06667, 0.6, 0.06667, 0.6667, 0.06667, 0.6, 0.06667, 0.6, 0.06667, 0.6667, 0.06667, 0.2, 0.06667, 0.1333, 0.06667, 0.1333, 0.06667, 0.2, 0.06667, 0.8, 0.06667, 0.7333, 0.06667, 0.7333, 0.06667, 0.8, 0.06667, 0.2667, 0.06667, 0.2, 0.06667, 0.2, 0.06667, 0.2667, 0.06667, 0.8667, 0.06667, 0.8, 0.06667, 0.8, 0.06667, 0.8667, 0.06667, 0.3333, 0.06667, 0.2667, 0.06667, 0.2667, 0.06667, 0.3333, 0.06667, 0.9333, 0.06667, 0.8667, 0.06667, 0.8667, 0.06667, 0.9333, 0.06667, 0.4, 0.06667, 0.3333, 0.06667, 0.3333, 0.06667, 0.4, 0.06667, 0.4667, 0.06667, 0.4, 0.06667, 0.4, 0.06667, 0.4667, 0.06667, 0.06667, 0.06667, 5.96e-08, 0.06667, 5.96e-08, 0.06667, 0.06667, 0.06667, 0.7333, 0.06667, 0.6667, 0.06667, 0.6667, 0.06667, 0.7333, 0.06667, 0.5333, 0.06667, 0.4667, 0.06667, 0.4667, 0.06667, 0.5333, 0.06667, 0.1333, 0.06667, 0.06667, 0.06667, 0.06667, 0.06667, 0.1333, 0.06667, 0.6, 0.06667, 0.5333, 0.06667, 0.5333, 0.06667, 0.6, 0.06667, 0.6667, 0.06667, 0.6, 0.06667, 0.6, 0.06667, 0.6667, 0.06667, 0.2, 0.06667, 0.1333, 0.06667, 0.1333, 0.06667, 0.2, 0.06667, 0.8, 0.06667, 0.7333, 0.06667, 0.7333, 0.06667, 0.8, 0.06667, 0.2667, 0.06667, 0.2, 0.06667, 0.2, 0.06667, 0.2667, 0.06667, 0.8667, 0.06667, 0.8, 0.06667, 0.8, 0.06667, 0.8667, 0.06667, 0.3333, 0.06667, 0.2667, 0.06667, 0.2667, 0.06667, 0.3333, 0.06667, 0.9333, 0.06667, 0.8667, 0.06667, 0.8667, 0.06667, 0.9333, 0.06667, 0.4, 0.06667, 0.3333, 0.06667, 0.3333, 0.06667, 0.4, 0.06667, 1.0, 0.06667, 0.9333, 0.06667, 0.9333, 0.06667, 1.0, 0.06667, 0.6667, 0.06667, 0.6, 0.06667, 0.6, 0.06667, 0.6667, 0.06667, 0.2, 0.06667, 0.1333, 0.06667, 0.1333, 0.06667, 0.2, 0.06667, 0.8, 0.06667, 0.7333, 0.06667, 0.7333, 0.06667, 0.8, 0.06667, 0.2667, 0.06667, 0.2, 0.06667, 0.2, 0.06667, 0.2667, 0.06667, 0.8667, 0.06667, 0.8, 0.06667, 0.8, 0.06667, 0.8667, 0.06667, 0.3333, 0.06667, 0.2667, 0.06667, 0.2667, 0.06667, 0.3333, 0.06667, 0.9333, 0.06667, 0.8667, 0.06667, 0.8667, 0.06667, 0.9333, 0.06667, 0.4, 0.06667, 0.3333, 0.06667, 0.3333, 0.06667, 0.4, 0.06667, 1.0, 0.06667, 0.9333, 0.06667, 0.9333, 0.06667, 1.0, 0.06667, 0.4667, 0.06667, 0.4, 0.06667, 0.4, 0.06667, 0.4667, 0.06667, 0.06667, 0.06667, 5.96e-08, 0.06667, 5.96e-08, 0.06667, 0.06667, 0.06667, 0.7333, 0.06667, 0.6667, 0.06667, 0.6667, 0.06667, 0.7333, 0.06667, 0.5333, 0.06667, 0.4667, 0.06667, 0.4667, 0.06667, 0.5333, 0.06667, 0.1333, 0.06667, 0.06667, 0.06667, 0.06667, 0.06667, 0.1333, 0.06667, 0.6, 0.06667, 0.5333, 0.06667, 0.5333, 0.06667, 0.6, 0.06667, 0.7333, 0.06667, 0.6667, 0.06667, 0.6667, 0.06667, 0.7333, 0.06667, 0.5333, 0.06667, 0.4667, 0.06667, 0.4667, 0.06667, 0.5333, 0.06667, 0.1333, 0.06667, 0.06667, 0.06667, 0.06667, 0.06667, 0.1333, 0.06667, 0.6, 0.06667, 0.5333, 0.06667, 0.5333, 0.06667, 0.6, 0.06667, 0.6667, 0.06667, 0.6, 0.06667, 0.6, 0.06667, 0.6667, 0.06667, 0.2, 0.06667, 0.1333, 0.06667, 0.1333, 0.06667, 0.2, 0.06667, 0.8, 0.06667, 0.7333, 0.06667, 0.7333, 0.06667, 0.8, 0.06667, 0.2667, 0.06667, 0.2, 0.06667, 0.2, 0.06667, 0.2667, 0.06667, 0.8667, 0.06667, 0.8, 0.06667, 0.8, 0.06667, 0.8667, 0.06667, 0.3333, 0.06667, 0.2667, 0.06667, 0.2667, 0.06667, 0.3333, 0.06667, 0.9333, 0.06667, 0.8667, 0.06667, 0.8667, 0.06667, 0.9333, 0.06667, 0.4, 0.06667, 0.3333, 0.06667, 0.3333, 0.06667, 0.4, 0.06667, 1.0, 0.06667, 0.9333, 0.06667, 0.9333, 0.06667, 1.0, 0.06667, 0.4667, 0.06667, 0.4, 0.06667, 0.4, 0.06667, 0.4667, 0.06667, 0.06667, 0.06667, 5.96e-08, 0.06667, 5.96e-08, 0.06667, 0.06667, 0.06667, 0.1333, 0.06667, 0.06667, 0.06667, 0.06667, 0.06667, 0.1333, 0.06667, 0.7333, 0.06667, 0.6667, 0.06667, 0.6667, 0.06667, 0.7333, 0.06667, 0.6, 0.06667, 0.5333, 0.06667, 0.5333, 0.06667, 0.6, 0.06667, 0.2, 0.06667, 0.1333, 0.06667, 0.1333, 0.06667, 0.2, 0.06667, 0.8, 0.06667, 0.7333, 0.06667, 0.7333, 0.06667, 0.8, 0.06667, 0.2667, 0.06667, 0.2, 0.06667, 0.2, 0.06667, 0.2667, 0.06667, 0.8667, 0.06667, 0.8, 0.06667, 0.8, 0.06667, 0.8667, 0.06667, 0.3333, 0.06667, 0.2667, 0.06667, 0.2667, 0.06667, 0.3333, 0.06667, 0.9333, 0.06667, 0.8667, 0.06667, 0.8667, 0.06667, 0.9333, 0.06667, 0.4, 0.06667, 0.3333, 0.06667, 0.3333, 0.06667, 0.4, 0.06667, 1.0, 0.06667, 0.9333, 0.06667, 0.9333, 0.06667, 1.0, 0.06667, 0.4667, 0.06667, 0.4, 0.06667, 0.4, 0.06667, 0.4667, 0.06667, 0.06667, 0.06667, 5.96e-08, 0.06667, 5.96e-08, 0.06667, 0.06667, 0.06667, 0.7333, 0.06667, 0.6667, 0.06667, 0.6667, 0.06667, 0.7333, 0.06667, 0.5333, 0.06667, 0.4667, 0.06667, 0.4667, 0.06667, 0.5333, 0.06667, 0.6667, 0.06667, 0.6, 0.06667, 0.6, 0.06667, 0.6667, 0.06667, 0.6, 0.06667, 0.5333, 0.06667, 0.5333, 0.06667, 0.6, 0.06667, 0.1333, 0.06667, 0.06667, 0.06667, 0.06667, 0.06667, 0.1333, 0.06667, 0.2, 0.06667, 0.1333, 0.06667, 0.1333, 0.06667, 0.2, 0.06667, 0.8, 0.06667, 0.7333, 0.06667, 0.7333, 0.06667, 0.8, 0.06667, 0.2667, 0.06667, 0.2, 0.06667, 0.2, 0.06667, 0.2667, 0.06667, 0.8667, 0.06667, 0.8, 0.06667, 0.8, 0.06667, 0.8667, 0.06667, 0.3333, 0.06667, 0.2667, 0.06667, 0.2667, 0.06667, 0.3333, 0.06667, 0.9333, 0.06667, 0.8667, 0.06667, 0.8667, 0.06667, 0.9333, 0.06667, 0.4, 0.06667, 0.3333, 0.06667, 0.3333, 0.06667, 0.4, 0.06667, 1.0, 0.06667, 0.9333, 0.06667, 0.9333, 0.06667, 1.0, 0.06667, 0.5333, 0.06667, 0.4667, 0.06667, 0.4667, 0.06667, 0.5333, 0.06667, 0.4667, 0.06667, 0.4, 0.06667, 0.4, 0.06667, 0.4667, 0.06667, 0.06667, 0.06667, 5.96e-08, 0.06667, 5.96e-08, 0.06667, 0.06667, 0.06667, 0.6, 0.06667, 0.5333, 0.06667, 0.5333, 0.06667, 0.6, 0.06667, 0.6667, 0.06667, 0.6, 0.06667, 0.6, 0.06667, 0.6667, 0.06667, 0.2, 0.06667, 0.1333, 0.06667, 0.1333, 0.06667, 0.2, 0.06667, 0.8, 0.06667, 0.7333, 0.06667, 0.7333, 0.06667, 0.8, 0.06667, 0.2667, 0.06667, 0.2, 0.06667, 0.2, 0.06667, 0.2667, 0.06667, 0.8667, 0.06667, 0.8, 0.06667, 0.8, 0.06667, 0.8667, 0.06667, 0.3333, 0.06667, 0.2667, 0.06667, 0.2667, 0.06667, 0.3333, 0.06667, 0.9333, 0.06667, 0.8667, 0.06667, 0.8667, 0.06667, 0.9333, 0.06667, 0.4, 0.06667, 0.3333, 0.06667, 0.3333, 0.06667, 0.4, 0.06667, 1.0, 0.06667, 0.9333, 0.06667, 0.9333, 0.06667, 1.0, 0.06667, 0.4667, 0.06667, 0.4, 0.06667, 0.4, 0.06667, 0.4667, 0.06667, 0.06667, 0.06667, 5.96e-08, 0.06667, 5.96e-08, 0.06667, 0.06667, 0.06667, 0.7333, 0.06667, 0.6667, 0.06667, 0.6667, 0.06667, 0.7333, 0.06667, 0.5333, 0.06667, 0.4667, 0.06667, 0.4667, 0.06667, 0.5333, 0.06667, 0.1333, 0.06667, 0.06667, 0.06667, 0.06667, 0.06667, 0.1333, 0.06667, 0.6667, 0.06667, 0.6, 0.06667, 0.6, 0.06667, 0.6667, 0.06667, 0.2, 0.06667, 0.1333, 0.06667, 0.1333, 0.06667, 0.2, 0.06667, 0.8, 0.06667, 0.7333, 0.06667, 0.7333, 0.06667, 0.8, 0.06667, 0.2667, 0.06667, 0.2, 0.06667, 0.2, 0.06667, 0.2667, 0.06667, 0.8667, 0.06667, 0.8, 0.06667, 0.8, 0.06667, 0.8667, 0.06667, 0.3333, 0.06667, 0.2667, 0.06667, 0.2667, 0.06667, 0.3333, 0.06667, 0.9333, 0.06667, 0.8667, 0.06667, 0.8667, 0.06667, 0.9333, 0.06667, 0.4, 0.06667, 0.3333, 0.06667, 0.3333, 0.06667, 0.4, 0.06667, 1.0, 0.06667, 0.9333, 0.06667, 0.9333, 0.06667, 1.0, 0.06667, 0.4667, 0.06667, 0.4, 0.06667, 0.4, 0.06667, 0.4667, 0.06667, 0.06667, 0.06667, 5.96e-08, 0.06667, 5.96e-08, 0.06667, 0.06667, 0.06667, 0.7333, 0.06667, 0.6667, 0.06667, 0.6667, 0.06667, 0.7333, 0.06667, 0.5333, 0.06667, 0.4667, 0.06667, 0.4667, 0.06667, 0.5333, 0.06667, 0.1333, 0.06667, 0.06667, 0.06667, 0.06667, 0.06667, 0.1333, 0.06667, 0.6, 0.06667, 0.5333, 0.06667, 0.5333, 0.06667, 0.6, 0.06667, 0.7, 0.0, 0.7333, 0.06667, 0.6667, 0.06667, 0.6333, 0.0, 0.6667, 0.06667, 0.6, 0.06667, 0.5667, 0.0, 0.6, 0.06667, 0.5333, 0.06667, 0.5, 0.0, 0.5333, 0.06667, 0.4667, 0.06667, 0.4333, 0.0, 0.4667, 0.06667, 0.4, 0.06667, 0.3667, 0.0, 0.4, 0.06667, 0.3333, 0.06667, 0.3, 0.0, 0.3333, 0.06667, 0.2667, 0.06667, 0.2333, 0.0, 0.2667, 0.06667, 0.2, 0.06667, 0.1667, 0.0, 0.2, 0.06667, 0.1333, 0.06667, 0.1, 0.0, 0.1333, 0.06667, 0.06667, 0.06667, 0.03333, 0.0, 0.06667, 0.06667, 5.96e-08, 0.06667, 0.9667, 0.0, 1.0, 0.06667, 0.9333, 0.06667, 0.9, 0.0, 0.9333, 0.06667, 0.8667, 0.06667, 0.8333, 0.0, 0.8667, 0.06667, 0.8, 0.06667, 0.7667, 0.0, 0.8, 0.06667, 0.7333, 0.06667, 0.6, 0.06667, 0.6667, 0.06667, 0.6667, 0.06667, 0.6, 0.06667, 0.5333, 0.06667, 0.6, 0.06667, 0.6, 0.06667, 0.5333, 0.06667, 0.4667, 0.06667, 0.5333, 0.06667, 0.5333, 0.06667, 0.4667, 0.06667, 0.4, 0.06667, 0.4667, 0.06667, 0.4667, 0.06667, 0.4, 0.06667, 0.3333, 0.06667, 0.4, 0.06667, 0.4, 0.06667, 0.3333, 0.06667, 0.2667, 0.06667, 0.3333, 0.06667, 0.3333, 0.06667, 0.2667, 0.06667, 0.2667, 0.06667, 0.2, 0.06667, 0.2, 0.06667, 0.2667, 0.06667, 0.1333, 0.06667, 0.2, 0.06667, 0.2, 0.06667, 0.1333, 0.06667, 0.06667, 0.06667, 0.1333, 0.06667, 0.1333, 0.06667, 0.06667, 0.06667, 5.96e-08, 0.06667, 0.06667, 0.06667, 0.06667, 0.06667, 5.96e-08, 0.06667, 0.9333, 0.06667, 1.0, 0.06667, 1.0, 0.06667, 0.9333, 0.06667, 0.9333, 0.06667, 0.8667, 0.06667, 0.8667, 0.06667, 0.9333, 0.06667, 0.8, 0.06667, 0.8667, 0.06667, 0.8667, 0.06667, 0.8, 0.06667, 0.7333, 0.06667, 0.8, 0.06667, 0.8, 0.06667, 0.7333, 0.06667, 0.6667, 0.06667, 0.7333, 0.06667, 0.7333, 0.06667, 0.6667, 0.06667, 0.6667, 0.06667, 0.6, 0.06667, 0.6, 0.06667, 0.6667, 0.06667])
me_sphere.use_remesh_fix_poles = True
me_sphere.use_remesh_preserve_attributes = False
me_sphere.update()

# ---- objects
ob_sphere = bpy.data.objects.new('Sphere', me_sphere)

# ---- transforms, parenting, visibility, modifiers, constraints
ob_sphere.location = (7.005e-09, -1.336e-08, 1.976e-08)
_m = ob_sphere.modifiers.new('Subdivision', 'SUBSURF')

# ---- collection membership
col_collection.objects.link(ob_sphere)

# ---- scene / render settings (as saved in the file)
scene.frame_start = 1; scene.frame_end = 250; scene.frame_set(0)
scene.render.engine = 'BLENDER_EEVEE_NEXT'
scene.cycles.use_denoising = False
scene.cycles.samples = 128
scene.cycles.sampling_pattern = 'TABULATED_SOBOL'
scene.cycles.use_adaptive_sampling = False
scene.cycles.use_light_tree = False
scene.view_settings.view_transform = 'Filmic'
bpy.context.view_layer.update()

# ---- added for rendering (the .blend has no active camera and no usable light): camera, sun
cam_auto = bpy.data.cameras.new('AutoCamera')
cam_auto.lens = 50.0
cam_auto.sensor_width = 36.0
cam_auto.clip_end = 1000.0
ob_auto_camera = bpy.data.objects.new('AutoCamera', cam_auto)
scene.collection.objects.link(ob_auto_camera)
ob_auto_camera.location = (3.56818, -4.27309, 3.25048)
ob_auto_camera.rotation_euler = (1.09748, -7.21219e-08, 0.694738)
scene.camera = ob_auto_camera
light_auto_sun = bpy.data.lights.new('AutoSun', 'SUN')
light_auto_sun.energy = 3.0
light_auto_sun.angle = 0.0523599
ob_auto_sun = bpy.data.objects.new('AutoSun', light_auto_sun)
scene.collection.objects.link(ob_auto_sun)
ob_auto_sun.rotation_euler = (0.872665, 0.174533, 0.523599)
bpy.context.view_layer.update()
